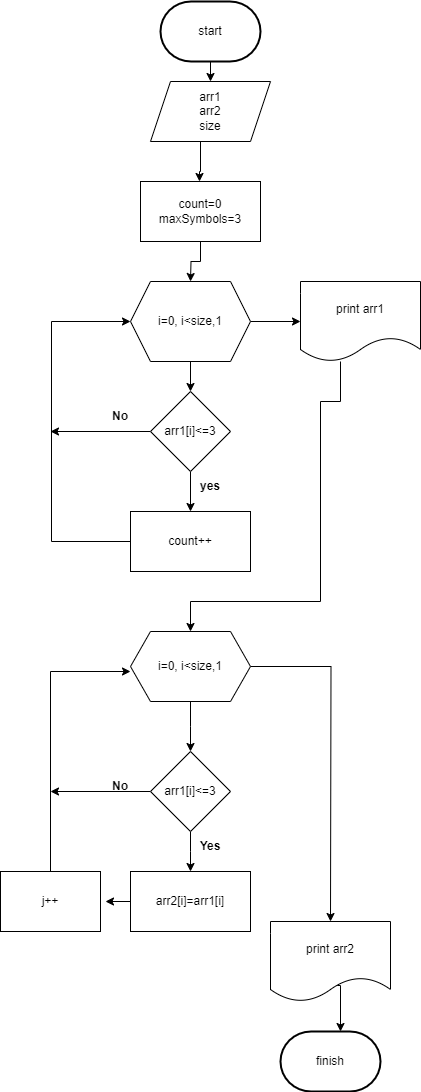

The diagram above was exported from draw.io. Its source (the exported page's mxGraphModel, read from the mxfile embedded in the PNG):
<mxGraphModel dx="1194" dy="639" grid="1" gridSize="10" guides="1" tooltips="1" connect="1" arrows="1" fold="1" page="1" pageScale="1" pageWidth="1169" pageHeight="827" math="0" shadow="0">
  <root>
    <mxCell id="0" />
    <mxCell id="1" parent="0" />
    <mxCell id="rDWSnnLf6IxCwXy_iHbb-8" value="" style="edgeStyle=orthogonalEdgeStyle;rounded=0;orthogonalLoop=1;jettySize=auto;html=1;" edge="1" parent="1" source="rDWSnnLf6IxCwXy_iHbb-1" target="rDWSnnLf6IxCwXy_iHbb-4">
      <mxGeometry relative="1" as="geometry">
        <Array as="points">
          <mxPoint x="390" y="110" />
          <mxPoint x="390" y="110" />
        </Array>
      </mxGeometry>
    </mxCell>
    <mxCell id="rDWSnnLf6IxCwXy_iHbb-1" value="start" style="strokeWidth=2;html=1;shape=mxgraph.flowchart.terminator;whiteSpace=wrap;" vertex="1" parent="1">
      <mxGeometry x="340" y="20" width="100" height="60" as="geometry" />
    </mxCell>
    <mxCell id="rDWSnnLf6IxCwXy_iHbb-12" value="" style="edgeStyle=orthogonalEdgeStyle;rounded=0;orthogonalLoop=1;jettySize=auto;html=1;" edge="1" parent="1" source="rDWSnnLf6IxCwXy_iHbb-3">
      <mxGeometry relative="1" as="geometry">
        <mxPoint x="370" y="300" as="targetPoint" />
      </mxGeometry>
    </mxCell>
    <mxCell id="rDWSnnLf6IxCwXy_iHbb-3" value="count=0&lt;br&gt;maxSymbols=3" style="rounded=0;whiteSpace=wrap;html=1;" vertex="1" parent="1">
      <mxGeometry x="320" y="200" width="120" height="60" as="geometry" />
    </mxCell>
    <mxCell id="rDWSnnLf6IxCwXy_iHbb-11" value="" style="edgeStyle=orthogonalEdgeStyle;rounded=0;orthogonalLoop=1;jettySize=auto;html=1;" edge="1" parent="1" source="rDWSnnLf6IxCwXy_iHbb-4">
      <mxGeometry relative="1" as="geometry">
        <mxPoint x="379" y="200" as="targetPoint" />
        <Array as="points">
          <mxPoint x="380" y="190" />
        </Array>
      </mxGeometry>
    </mxCell>
    <mxCell id="rDWSnnLf6IxCwXy_iHbb-4" value="arr1&lt;br&gt;arr2&lt;br&gt;size" style="shape=parallelogram;perimeter=parallelogramPerimeter;whiteSpace=wrap;html=1;fixedSize=1;" vertex="1" parent="1">
      <mxGeometry x="330" y="100" width="120" height="60" as="geometry" />
    </mxCell>
    <mxCell id="rDWSnnLf6IxCwXy_iHbb-7" value="" style="edgeStyle=orthogonalEdgeStyle;rounded=0;orthogonalLoop=1;jettySize=auto;html=1;" edge="1" parent="1" source="rDWSnnLf6IxCwXy_iHbb-5" target="rDWSnnLf6IxCwXy_iHbb-6">
      <mxGeometry relative="1" as="geometry" />
    </mxCell>
    <mxCell id="rDWSnnLf6IxCwXy_iHbb-14" value="" style="edgeStyle=orthogonalEdgeStyle;rounded=0;orthogonalLoop=1;jettySize=auto;html=1;" edge="1" parent="1" source="rDWSnnLf6IxCwXy_iHbb-5" target="rDWSnnLf6IxCwXy_iHbb-13">
      <mxGeometry relative="1" as="geometry" />
    </mxCell>
    <mxCell id="rDWSnnLf6IxCwXy_iHbb-5" value="i=0, i&amp;lt;size,1" style="shape=hexagon;perimeter=hexagonPerimeter2;whiteSpace=wrap;html=1;fixedSize=1;" vertex="1" parent="1">
      <mxGeometry x="310" y="300" width="120" height="80" as="geometry" />
    </mxCell>
    <mxCell id="rDWSnnLf6IxCwXy_iHbb-35" value="" style="edgeStyle=orthogonalEdgeStyle;rounded=0;orthogonalLoop=1;jettySize=auto;html=1;" edge="1" parent="1" source="rDWSnnLf6IxCwXy_iHbb-6" target="rDWSnnLf6IxCwXy_iHbb-36">
      <mxGeometry relative="1" as="geometry">
        <mxPoint x="430" y="685" as="targetPoint" />
        <Array as="points">
          <mxPoint x="520" y="420" />
          <mxPoint x="500" y="420" />
          <mxPoint x="500" y="620" />
          <mxPoint x="370" y="620" />
        </Array>
      </mxGeometry>
    </mxCell>
    <mxCell id="rDWSnnLf6IxCwXy_iHbb-6" value="print arr1" style="shape=document;whiteSpace=wrap;html=1;boundedLbl=1;" vertex="1" parent="1">
      <mxGeometry x="480" y="300" width="120" height="80" as="geometry" />
    </mxCell>
    <mxCell id="rDWSnnLf6IxCwXy_iHbb-23" value="" style="edgeStyle=orthogonalEdgeStyle;rounded=0;orthogonalLoop=1;jettySize=auto;html=1;" edge="1" parent="1" source="rDWSnnLf6IxCwXy_iHbb-13" target="rDWSnnLf6IxCwXy_iHbb-15">
      <mxGeometry relative="1" as="geometry" />
    </mxCell>
    <mxCell id="rDWSnnLf6IxCwXy_iHbb-28" value="" style="edgeStyle=orthogonalEdgeStyle;rounded=0;orthogonalLoop=1;jettySize=auto;html=1;" edge="1" parent="1" source="rDWSnnLf6IxCwXy_iHbb-13">
      <mxGeometry relative="1" as="geometry">
        <mxPoint x="230" y="450" as="targetPoint" />
      </mxGeometry>
    </mxCell>
    <mxCell id="rDWSnnLf6IxCwXy_iHbb-13" value="arr1[i]&amp;lt;=3" style="rhombus;whiteSpace=wrap;html=1;" vertex="1" parent="1">
      <mxGeometry x="330" y="410" width="80" height="80" as="geometry" />
    </mxCell>
    <mxCell id="rDWSnnLf6IxCwXy_iHbb-31" style="edgeStyle=orthogonalEdgeStyle;rounded=0;orthogonalLoop=1;jettySize=auto;html=1;entryX=0;entryY=0.5;entryDx=0;entryDy=0;" edge="1" parent="1" source="rDWSnnLf6IxCwXy_iHbb-15" target="rDWSnnLf6IxCwXy_iHbb-5">
      <mxGeometry relative="1" as="geometry">
        <mxPoint x="240" y="340" as="targetPoint" />
        <Array as="points">
          <mxPoint x="231" y="560" />
          <mxPoint x="231" y="340" />
        </Array>
      </mxGeometry>
    </mxCell>
    <mxCell id="rDWSnnLf6IxCwXy_iHbb-15" value="count++" style="whiteSpace=wrap;html=1;" vertex="1" parent="1">
      <mxGeometry x="310" y="530" width="120" height="60" as="geometry" />
    </mxCell>
    <mxCell id="rDWSnnLf6IxCwXy_iHbb-20" value="&lt;b&gt;yes&lt;/b&gt;" style="text;strokeColor=none;align=center;fillColor=none;html=1;verticalAlign=middle;whiteSpace=wrap;rounded=0;" vertex="1" parent="1">
      <mxGeometry x="360" y="490" width="60" height="30" as="geometry" />
    </mxCell>
    <mxCell id="rDWSnnLf6IxCwXy_iHbb-30" value="&lt;b&gt;No&lt;/b&gt;" style="text;strokeColor=none;align=center;fillColor=none;html=1;verticalAlign=middle;whiteSpace=wrap;rounded=0;" vertex="1" parent="1">
      <mxGeometry x="270" y="420" width="60" height="30" as="geometry" />
    </mxCell>
    <mxCell id="rDWSnnLf6IxCwXy_iHbb-38" value="" style="edgeStyle=orthogonalEdgeStyle;rounded=0;orthogonalLoop=1;jettySize=auto;html=1;" edge="1" parent="1" source="rDWSnnLf6IxCwXy_iHbb-36">
      <mxGeometry relative="1" as="geometry">
        <mxPoint x="370" y="770" as="targetPoint" />
      </mxGeometry>
    </mxCell>
    <mxCell id="rDWSnnLf6IxCwXy_iHbb-52" value="" style="edgeStyle=orthogonalEdgeStyle;rounded=0;orthogonalLoop=1;jettySize=auto;html=1;" edge="1" parent="1" source="rDWSnnLf6IxCwXy_iHbb-36">
      <mxGeometry relative="1" as="geometry">
        <mxPoint x="510" y="940" as="targetPoint" />
      </mxGeometry>
    </mxCell>
    <mxCell id="rDWSnnLf6IxCwXy_iHbb-36" value="i=0, i&amp;lt;size,1" style="shape=hexagon;perimeter=hexagonPerimeter2;whiteSpace=wrap;html=1;fixedSize=1;" vertex="1" parent="1">
      <mxGeometry x="310" y="650" width="120" height="70" as="geometry" />
    </mxCell>
    <mxCell id="rDWSnnLf6IxCwXy_iHbb-40" value="" style="edgeStyle=orthogonalEdgeStyle;rounded=0;orthogonalLoop=1;jettySize=auto;html=1;" edge="1" parent="1" source="rDWSnnLf6IxCwXy_iHbb-37">
      <mxGeometry relative="1" as="geometry">
        <mxPoint x="370" y="890" as="targetPoint" />
      </mxGeometry>
    </mxCell>
    <mxCell id="rDWSnnLf6IxCwXy_iHbb-49" value="" style="edgeStyle=orthogonalEdgeStyle;rounded=0;orthogonalLoop=1;jettySize=auto;html=1;" edge="1" parent="1" source="rDWSnnLf6IxCwXy_iHbb-37">
      <mxGeometry relative="1" as="geometry">
        <mxPoint x="230" y="810" as="targetPoint" />
      </mxGeometry>
    </mxCell>
    <mxCell id="rDWSnnLf6IxCwXy_iHbb-37" value="arr1[i]&amp;lt;=3" style="rhombus;whiteSpace=wrap;html=1;" vertex="1" parent="1">
      <mxGeometry x="330" y="770" width="80" height="80" as="geometry" />
    </mxCell>
    <mxCell id="rDWSnnLf6IxCwXy_iHbb-43" value="" style="edgeStyle=orthogonalEdgeStyle;rounded=0;orthogonalLoop=1;jettySize=auto;html=1;" edge="1" parent="1" source="rDWSnnLf6IxCwXy_iHbb-39">
      <mxGeometry relative="1" as="geometry">
        <mxPoint x="285" y="920" as="targetPoint" />
      </mxGeometry>
    </mxCell>
    <mxCell id="rDWSnnLf6IxCwXy_iHbb-39" value="arr2[i]=arr1[i]" style="whiteSpace=wrap;html=1;" vertex="1" parent="1">
      <mxGeometry x="310" y="890" width="120" height="60" as="geometry" />
    </mxCell>
    <mxCell id="rDWSnnLf6IxCwXy_iHbb-41" value="&lt;b&gt;Yes&lt;/b&gt;" style="text;strokeColor=none;align=center;fillColor=none;html=1;verticalAlign=middle;whiteSpace=wrap;rounded=0;" vertex="1" parent="1">
      <mxGeometry x="360" y="850" width="60" height="30" as="geometry" />
    </mxCell>
    <mxCell id="rDWSnnLf6IxCwXy_iHbb-47" value="" style="edgeStyle=orthogonalEdgeStyle;rounded=0;orthogonalLoop=1;jettySize=auto;html=1;" edge="1" parent="1" source="rDWSnnLf6IxCwXy_iHbb-42">
      <mxGeometry relative="1" as="geometry">
        <mxPoint x="310" y="690" as="targetPoint" />
        <Array as="points">
          <mxPoint x="230" y="690" />
        </Array>
      </mxGeometry>
    </mxCell>
    <mxCell id="rDWSnnLf6IxCwXy_iHbb-42" value="j++" style="whiteSpace=wrap;html=1;" vertex="1" parent="1">
      <mxGeometry x="180" y="890" width="100" height="60" as="geometry" />
    </mxCell>
    <mxCell id="rDWSnnLf6IxCwXy_iHbb-50" value="&lt;b&gt;No&lt;/b&gt;" style="text;strokeColor=none;align=center;fillColor=none;html=1;verticalAlign=middle;whiteSpace=wrap;rounded=0;" vertex="1" parent="1">
      <mxGeometry x="270" y="790" width="60" height="30" as="geometry" />
    </mxCell>
    <mxCell id="rDWSnnLf6IxCwXy_iHbb-55" value="" style="edgeStyle=orthogonalEdgeStyle;rounded=0;orthogonalLoop=1;jettySize=auto;html=1;exitX=0.542;exitY=0.8;exitDx=0;exitDy=0;exitPerimeter=0;" edge="1" parent="1" source="rDWSnnLf6IxCwXy_iHbb-53" target="rDWSnnLf6IxCwXy_iHbb-54">
      <mxGeometry relative="1" as="geometry">
        <Array as="points">
          <mxPoint x="520" y="1004" />
        </Array>
      </mxGeometry>
    </mxCell>
    <mxCell id="rDWSnnLf6IxCwXy_iHbb-53" value="print arr2" style="shape=document;whiteSpace=wrap;html=1;boundedLbl=1;" vertex="1" parent="1">
      <mxGeometry x="450" y="940" width="120" height="80" as="geometry" />
    </mxCell>
    <mxCell id="rDWSnnLf6IxCwXy_iHbb-54" value="finish" style="strokeWidth=2;html=1;shape=mxgraph.flowchart.terminator;whiteSpace=wrap;" vertex="1" parent="1">
      <mxGeometry x="460" y="1050" width="100" height="60" as="geometry" />
    </mxCell>
  </root>
</mxGraphModel>